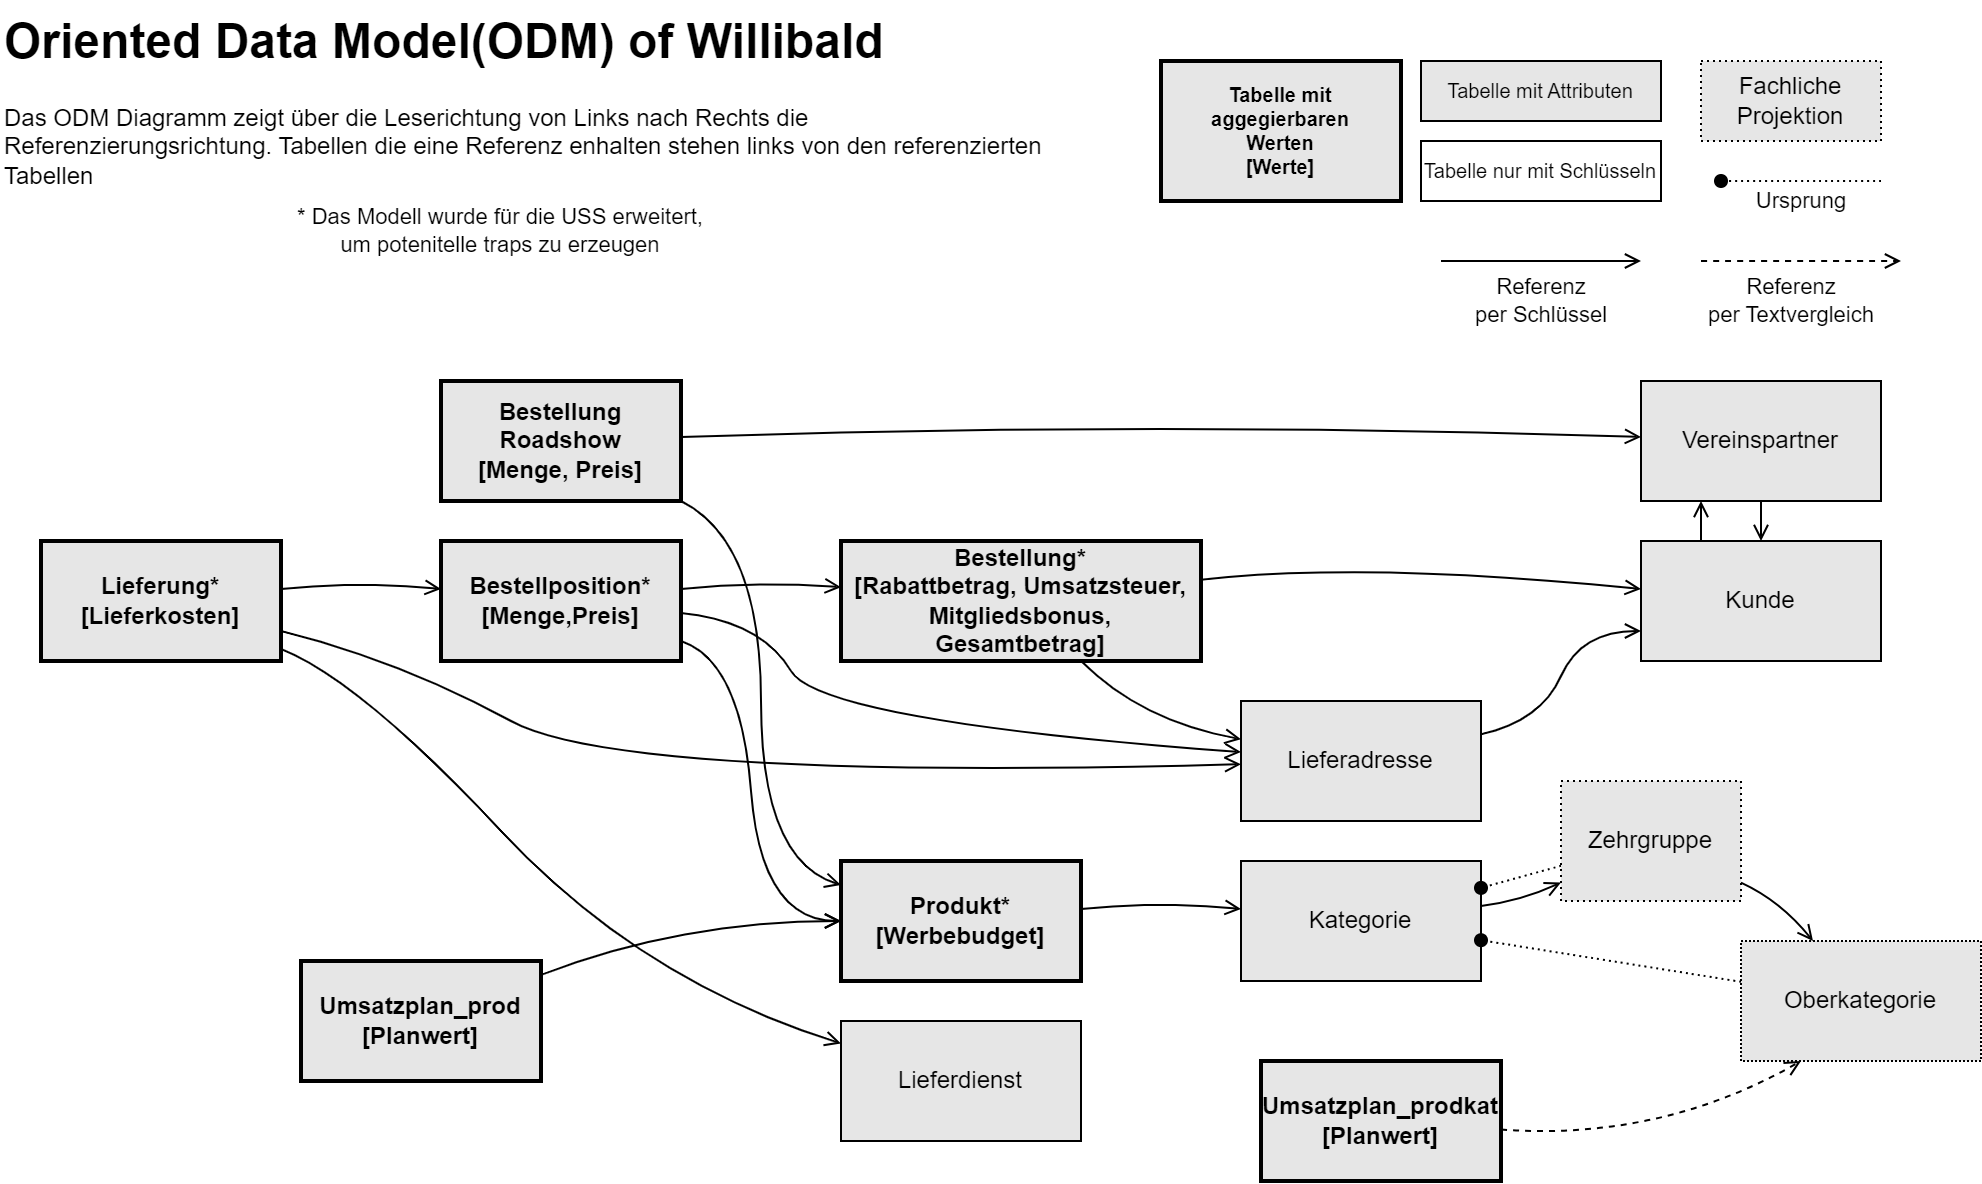

The diagram above was exported from draw.io. Its source (the exported page's mxGraphModel, read from the mxfile embedded in the PNG):
<mxGraphModel dx="757" dy="599" grid="1" gridSize="10" guides="1" tooltips="1" connect="1" arrows="1" fold="1" page="1" pageScale="1" pageWidth="1169" pageHeight="827" math="0" shadow="0">
  <root>
    <mxCell id="0" />
    <mxCell id="1" parent="0" />
    <mxCell id="aQFpdgkCh0J0lMaWyOth-11" style="rounded=0;orthogonalLoop=1;jettySize=auto;html=1;endArrow=open;endFill=0;strokeColor=default;align=center;verticalAlign=middle;fontFamily=Helvetica;fontSize=11;fontColor=default;labelBackgroundColor=default;curved=1;" parent="1" source="aQFpdgkCh0J0lMaWyOth-2" target="aQFpdgkCh0J0lMaWyOth-3" edge="1">
      <mxGeometry relative="1" as="geometry">
        <Array as="points">
          <mxPoint x="400" y="300" />
        </Array>
      </mxGeometry>
    </mxCell>
    <mxCell id="kCippAos352l5dw4Y73j-10" style="shape=connector;rounded=0;orthogonalLoop=1;jettySize=auto;html=1;strokeColor=default;align=center;verticalAlign=middle;fontFamily=Helvetica;fontSize=11;fontColor=default;labelBackgroundColor=default;endArrow=open;endFill=0;curved=1;" parent="1" source="aQFpdgkCh0J0lMaWyOth-2" target="aQFpdgkCh0J0lMaWyOth-7" edge="1">
      <mxGeometry relative="1" as="geometry">
        <Array as="points">
          <mxPoint x="390" y="340" />
          <mxPoint x="400" y="470" />
        </Array>
      </mxGeometry>
    </mxCell>
    <mxCell id="aQFpdgkCh0J0lMaWyOth-2" value="Bestellposition*&lt;div&gt;[Menge,Preis]&lt;/div&gt;" style="rounded=0;whiteSpace=wrap;html=1;shadow=0;glass=0;strokeColor=default;strokeWidth=2;align=center;verticalAlign=middle;fontFamily=Helvetica;fontSize=12;fontColor=default;fontStyle=1;fillColor=#E6E6E6;" parent="1" vertex="1">
      <mxGeometry x="240" y="280" width="120" height="60" as="geometry" />
    </mxCell>
    <mxCell id="kCippAos352l5dw4Y73j-11" style="shape=connector;rounded=0;orthogonalLoop=1;jettySize=auto;html=1;strokeColor=default;align=center;verticalAlign=middle;fontFamily=Helvetica;fontSize=11;fontColor=default;labelBackgroundColor=default;endArrow=open;endFill=0;curved=1;" parent="1" source="aQFpdgkCh0J0lMaWyOth-3" target="aQFpdgkCh0J0lMaWyOth-5" edge="1">
      <mxGeometry relative="1" as="geometry">
        <Array as="points">
          <mxPoint x="590" y="370" />
        </Array>
      </mxGeometry>
    </mxCell>
    <mxCell id="kCippAos352l5dw4Y73j-12" style="shape=connector;rounded=0;orthogonalLoop=1;jettySize=auto;html=1;strokeColor=default;align=center;verticalAlign=middle;fontFamily=Helvetica;fontSize=11;fontColor=default;labelBackgroundColor=default;endArrow=open;endFill=0;curved=1;" parent="1" source="aQFpdgkCh0J0lMaWyOth-3" target="aQFpdgkCh0J0lMaWyOth-6" edge="1">
      <mxGeometry relative="1" as="geometry">
        <Array as="points">
          <mxPoint x="700" y="290" />
        </Array>
      </mxGeometry>
    </mxCell>
    <mxCell id="aQFpdgkCh0J0lMaWyOth-3" value="Bestellung*&lt;div&gt;[Rabattbetrag, Umsatzsteuer,&lt;/div&gt;&lt;div&gt;Mitgliedsbonus,&lt;/div&gt;&lt;div&gt;Gesamtbetrag]&lt;/div&gt;" style="rounded=0;whiteSpace=wrap;html=1;strokeColor=default;align=center;verticalAlign=middle;fontFamily=Helvetica;fontSize=12;fontColor=default;fillColor=#E6E6E6;shadow=0;glass=0;strokeWidth=2;fontStyle=1;" parent="1" vertex="1">
      <mxGeometry x="440" y="280" width="180" height="60" as="geometry" />
    </mxCell>
    <mxCell id="kCippAos352l5dw4Y73j-6" style="rounded=0;orthogonalLoop=1;jettySize=auto;html=1;strokeColor=default;align=center;verticalAlign=middle;fontFamily=Helvetica;fontSize=11;fontColor=default;labelBackgroundColor=default;endArrow=open;endFill=0;curved=1;" parent="1" source="aQFpdgkCh0J0lMaWyOth-4" target="aQFpdgkCh0J0lMaWyOth-2" edge="1">
      <mxGeometry relative="1" as="geometry">
        <Array as="points">
          <mxPoint x="200" y="300" />
        </Array>
      </mxGeometry>
    </mxCell>
    <mxCell id="kCippAos352l5dw4Y73j-9" style="shape=connector;rounded=0;orthogonalLoop=1;jettySize=auto;html=1;strokeColor=default;align=center;verticalAlign=middle;fontFamily=Helvetica;fontSize=11;fontColor=default;labelBackgroundColor=default;endArrow=open;endFill=0;curved=1;" parent="1" source="aQFpdgkCh0J0lMaWyOth-4" target="kCippAos352l5dw4Y73j-7" edge="1">
      <mxGeometry relative="1" as="geometry">
        <Array as="points">
          <mxPoint x="200" y="350" />
          <mxPoint x="340" y="500" />
        </Array>
      </mxGeometry>
    </mxCell>
    <mxCell id="kCippAos352l5dw4Y73j-23" style="shape=connector;rounded=0;orthogonalLoop=1;jettySize=auto;html=1;strokeColor=default;align=center;verticalAlign=middle;fontFamily=Helvetica;fontSize=11;fontColor=default;labelBackgroundColor=default;endArrow=open;endFill=0;curved=1;" parent="1" source="aQFpdgkCh0J0lMaWyOth-4" target="aQFpdgkCh0J0lMaWyOth-5" edge="1">
      <mxGeometry relative="1" as="geometry">
        <Array as="points">
          <mxPoint x="220" y="340" />
          <mxPoint x="330" y="400" />
        </Array>
      </mxGeometry>
    </mxCell>
    <mxCell id="aQFpdgkCh0J0lMaWyOth-4" value="Lieferung*&lt;div&gt;[Lieferkosten]&lt;/div&gt;" style="rounded=0;whiteSpace=wrap;html=1;strokeColor=default;align=center;verticalAlign=middle;fontFamily=Helvetica;fontSize=12;fontColor=default;fillColor=#E6E6E6;shadow=0;glass=0;strokeWidth=2;fontStyle=1;" parent="1" vertex="1">
      <mxGeometry x="40" y="280" width="120" height="60" as="geometry" />
    </mxCell>
    <mxCell id="kCippAos352l5dw4Y73j-24" style="edgeStyle=none;shape=connector;curved=1;rounded=0;orthogonalLoop=1;jettySize=auto;html=1;entryX=0;entryY=0.75;entryDx=0;entryDy=0;strokeColor=default;align=center;verticalAlign=middle;fontFamily=Helvetica;fontSize=11;fontColor=default;labelBackgroundColor=default;endArrow=open;endFill=0;" parent="1" source="aQFpdgkCh0J0lMaWyOth-5" target="aQFpdgkCh0J0lMaWyOth-6" edge="1">
      <mxGeometry relative="1" as="geometry">
        <Array as="points">
          <mxPoint x="790" y="370" />
          <mxPoint x="810" y="325" />
        </Array>
      </mxGeometry>
    </mxCell>
    <mxCell id="aQFpdgkCh0J0lMaWyOth-5" value="Lieferadresse" style="rounded=0;whiteSpace=wrap;html=1;strokeColor=default;align=center;verticalAlign=middle;fontFamily=Helvetica;fontSize=12;fontColor=default;fillColor=#E6E6E6;" parent="1" vertex="1">
      <mxGeometry x="640" y="360" width="120" height="60" as="geometry" />
    </mxCell>
    <mxCell id="kCippAos352l5dw4Y73j-14" style="edgeStyle=elbowEdgeStyle;shape=connector;rounded=0;orthogonalLoop=1;jettySize=auto;html=1;strokeColor=default;align=center;verticalAlign=middle;fontFamily=Helvetica;fontSize=11;fontColor=default;labelBackgroundColor=default;endArrow=open;endFill=0;curved=1;" parent="1" source="aQFpdgkCh0J0lMaWyOth-6" target="aQFpdgkCh0J0lMaWyOth-9" edge="1">
      <mxGeometry relative="1" as="geometry">
        <mxPoint x="1050" y="280" as="sourcePoint" />
        <mxPoint x="1050" y="210" as="targetPoint" />
        <Array as="points">
          <mxPoint x="870" y="270" />
        </Array>
      </mxGeometry>
    </mxCell>
    <mxCell id="aQFpdgkCh0J0lMaWyOth-6" value="Kunde" style="rounded=0;whiteSpace=wrap;html=1;strokeColor=default;align=center;verticalAlign=middle;fontFamily=Helvetica;fontSize=12;fontColor=default;fillColor=#E6E6E6;" parent="1" vertex="1">
      <mxGeometry x="840" y="280" width="120" height="60" as="geometry" />
    </mxCell>
    <mxCell id="kCippAos352l5dw4Y73j-15" style="shape=connector;rounded=0;orthogonalLoop=1;jettySize=auto;html=1;strokeColor=default;align=center;verticalAlign=middle;fontFamily=Helvetica;fontSize=11;fontColor=default;labelBackgroundColor=default;endArrow=open;endFill=0;curved=1;" parent="1" source="aQFpdgkCh0J0lMaWyOth-7" target="aQFpdgkCh0J0lMaWyOth-10" edge="1">
      <mxGeometry relative="1" as="geometry">
        <Array as="points">
          <mxPoint x="600" y="460" />
        </Array>
      </mxGeometry>
    </mxCell>
    <mxCell id="aQFpdgkCh0J0lMaWyOth-7" value="Produkt*&lt;div&gt;[Werbebudget]&lt;/div&gt;" style="rounded=0;whiteSpace=wrap;html=1;verticalAlign=middle;strokeColor=default;align=center;fontFamily=Helvetica;fontSize=12;fontColor=default;fillColor=#E6E6E6;shadow=0;glass=0;strokeWidth=2;fontStyle=1;" parent="1" vertex="1">
      <mxGeometry x="440" y="440" width="120" height="60" as="geometry" />
    </mxCell>
    <mxCell id="kCippAos352l5dw4Y73j-13" style="edgeStyle=elbowEdgeStyle;shape=connector;rounded=0;orthogonalLoop=1;jettySize=auto;html=1;strokeColor=default;align=center;verticalAlign=middle;fontFamily=Helvetica;fontSize=11;fontColor=default;labelBackgroundColor=default;endArrow=open;endFill=0;curved=1;" parent="1" source="aQFpdgkCh0J0lMaWyOth-9" target="aQFpdgkCh0J0lMaWyOth-6" edge="1">
      <mxGeometry relative="1" as="geometry">
        <Array as="points">
          <mxPoint x="900" y="240" />
        </Array>
      </mxGeometry>
    </mxCell>
    <mxCell id="aQFpdgkCh0J0lMaWyOth-9" value="Vereinspartner" style="rounded=0;whiteSpace=wrap;html=1;strokeColor=default;align=center;verticalAlign=middle;fontFamily=Helvetica;fontSize=12;fontColor=default;fillColor=#E6E6E6;" parent="1" vertex="1">
      <mxGeometry x="840" y="200" width="120" height="60" as="geometry" />
    </mxCell>
    <mxCell id="kCippAos352l5dw4Y73j-16" style="shape=connector;rounded=0;orthogonalLoop=1;jettySize=auto;html=1;strokeColor=default;align=center;verticalAlign=middle;fontFamily=Helvetica;fontSize=11;fontColor=default;labelBackgroundColor=default;endArrow=open;endFill=0;curved=1;" parent="1" source="aQFpdgkCh0J0lMaWyOth-10" target="kCippAos352l5dw4Y73j-3" edge="1">
      <mxGeometry relative="1" as="geometry">
        <Array as="points">
          <mxPoint x="780" y="460" />
        </Array>
      </mxGeometry>
    </mxCell>
    <mxCell id="aQFpdgkCh0J0lMaWyOth-10" value="Kategorie" style="rounded=0;whiteSpace=wrap;html=1;strokeColor=default;align=center;verticalAlign=middle;fontFamily=Helvetica;fontSize=12;fontColor=default;fillColor=#E6E6E6;" parent="1" vertex="1">
      <mxGeometry x="640" y="440" width="120" height="60" as="geometry" />
    </mxCell>
    <mxCell id="kCippAos352l5dw4Y73j-1" value="&lt;h1 style=&quot;margin-top: 0px;&quot;&gt;Oriented Data Model(ODM) of Willibald&lt;/h1&gt;&lt;p&gt;Das ODM Diagramm zeigt über die Leserichtung von Links nach Rechts die Referenzierungsrichtung. Tabellen die eine Referenz enhalten stehen links von den referenzierten Tabellen&lt;/p&gt;" style="text;html=1;whiteSpace=wrap;overflow=hidden;rounded=0;" parent="1" vertex="1">
      <mxGeometry x="20" y="10" width="530" height="120" as="geometry" />
    </mxCell>
    <mxCell id="VWkhp-9mhXPBxh--5XJu-6" value="" style="edgeStyle=none;shape=connector;curved=1;rounded=0;orthogonalLoop=1;jettySize=auto;html=1;strokeColor=default;align=center;verticalAlign=middle;fontFamily=Helvetica;fontSize=11;fontColor=default;labelBackgroundColor=default;endArrow=open;endFill=0;" edge="1" parent="1" source="kCippAos352l5dw4Y73j-3" target="VWkhp-9mhXPBxh--5XJu-5">
      <mxGeometry relative="1" as="geometry">
        <Array as="points">
          <mxPoint x="910" y="460" />
        </Array>
      </mxGeometry>
    </mxCell>
    <mxCell id="VWkhp-9mhXPBxh--5XJu-8" style="edgeStyle=none;shape=connector;curved=1;rounded=0;orthogonalLoop=1;jettySize=auto;html=1;strokeColor=default;align=center;verticalAlign=middle;fontFamily=Helvetica;fontSize=11;fontColor=default;labelBackgroundColor=default;endArrow=oval;endFill=1;dashed=1;dashPattern=1 2;" edge="1" parent="1" source="kCippAos352l5dw4Y73j-3" target="aQFpdgkCh0J0lMaWyOth-10">
      <mxGeometry relative="1" as="geometry" />
    </mxCell>
    <mxCell id="kCippAos352l5dw4Y73j-3" value="Zehrgruppe" style="rounded=0;whiteSpace=wrap;html=1;dashed=1;strokeColor=default;align=center;verticalAlign=middle;fontFamily=Helvetica;fontSize=12;fontColor=default;fillColor=#E6E6E6;dashPattern=1 2;" parent="1" vertex="1">
      <mxGeometry x="800" y="400" width="90" height="60" as="geometry" />
    </mxCell>
    <mxCell id="kCippAos352l5dw4Y73j-4" style="rounded=0;orthogonalLoop=1;jettySize=auto;html=1;endArrow=open;endFill=0;curved=1;" parent="1" source="aQFpdgkCh0J0lMaWyOth-2" target="aQFpdgkCh0J0lMaWyOth-5" edge="1">
      <mxGeometry relative="1" as="geometry">
        <mxPoint x="230" y="315" as="sourcePoint" />
        <mxPoint x="300" y="315" as="targetPoint" />
        <Array as="points">
          <mxPoint x="400" y="320" />
          <mxPoint x="430" y="370" />
        </Array>
      </mxGeometry>
    </mxCell>
    <mxCell id="kCippAos352l5dw4Y73j-7" value="Lieferdienst" style="rounded=0;whiteSpace=wrap;html=1;strokeColor=default;align=center;verticalAlign=middle;fontFamily=Helvetica;fontSize=12;fontColor=default;fillColor=#E6E6E6;" parent="1" vertex="1">
      <mxGeometry x="440" y="520" width="120" height="60" as="geometry" />
    </mxCell>
    <mxCell id="kCippAos352l5dw4Y73j-18" style="shape=connector;rounded=0;orthogonalLoop=1;jettySize=auto;html=1;strokeColor=default;align=center;verticalAlign=middle;fontFamily=Helvetica;fontSize=11;fontColor=default;labelBackgroundColor=default;endArrow=open;endFill=0;curved=1;" parent="1" source="kCippAos352l5dw4Y73j-17" target="aQFpdgkCh0J0lMaWyOth-7" edge="1">
      <mxGeometry relative="1" as="geometry">
        <Array as="points">
          <mxPoint x="400" y="280" />
          <mxPoint x="400" y="440" />
        </Array>
      </mxGeometry>
    </mxCell>
    <mxCell id="kCippAos352l5dw4Y73j-19" style="shape=connector;rounded=0;orthogonalLoop=1;jettySize=auto;html=1;strokeColor=default;align=center;verticalAlign=middle;fontFamily=Helvetica;fontSize=11;fontColor=default;labelBackgroundColor=default;endArrow=open;endFill=0;curved=1;" parent="1" source="kCippAos352l5dw4Y73j-17" target="aQFpdgkCh0J0lMaWyOth-9" edge="1">
      <mxGeometry relative="1" as="geometry">
        <Array as="points">
          <mxPoint x="600" y="220" />
        </Array>
      </mxGeometry>
    </mxCell>
    <mxCell id="kCippAos352l5dw4Y73j-17" value="Bestellung&lt;div&gt;Roadshow&lt;/div&gt;&lt;div&gt;[Menge, Preis]&lt;/div&gt;" style="rounded=0;whiteSpace=wrap;html=1;shadow=0;glass=0;strokeColor=default;strokeWidth=2;align=center;verticalAlign=middle;fontFamily=Helvetica;fontSize=12;fontColor=default;fontStyle=1;fillColor=#E6E6E6;" parent="1" vertex="1">
      <mxGeometry x="240" y="200" width="120" height="60" as="geometry" />
    </mxCell>
    <mxCell id="kCippAos352l5dw4Y73j-20" value="Tabelle mit&lt;div style=&quot;font-size: 10px;&quot;&gt;aggegierbaren&lt;/div&gt;&lt;div style=&quot;font-size: 10px;&quot;&gt;Werten&lt;/div&gt;&lt;div style=&quot;font-size: 10px;&quot;&gt;[Werte]&lt;/div&gt;" style="rounded=0;whiteSpace=wrap;html=1;strokeColor=default;glass=0;shadow=0;strokeWidth=2;fontStyle=1;fillColor=#E6E6E6;fontSize=10;" parent="1" vertex="1">
      <mxGeometry x="600" y="40" width="120" height="70" as="geometry" />
    </mxCell>
    <mxCell id="kCippAos352l5dw4Y73j-21" value="Tabelle mit Attributen" style="rounded=0;whiteSpace=wrap;html=1;fillColor=#E6E6E6;fontSize=10;" parent="1" vertex="1">
      <mxGeometry x="730" y="40" width="120" height="30" as="geometry" />
    </mxCell>
    <mxCell id="kCippAos352l5dw4Y73j-22" value="Tabelle nur mit Schlüsseln" style="rounded=0;whiteSpace=wrap;html=1;fontSize=10;" parent="1" vertex="1">
      <mxGeometry x="730" y="80" width="120" height="30" as="geometry" />
    </mxCell>
    <mxCell id="kCippAos352l5dw4Y73j-26" value="* Das Modell wurde für die USS erweitert, um potenitelle traps zu erzeugen" style="text;html=1;align=center;verticalAlign=middle;whiteSpace=wrap;rounded=0;fontFamily=Helvetica;fontSize=11;fontColor=default;labelBackgroundColor=default;" parent="1" vertex="1">
      <mxGeometry x="160" y="110" width="220" height="30" as="geometry" />
    </mxCell>
    <mxCell id="VWkhp-9mhXPBxh--5XJu-2" style="edgeStyle=none;shape=connector;curved=1;rounded=0;orthogonalLoop=1;jettySize=auto;html=1;strokeColor=default;align=center;verticalAlign=middle;fontFamily=Helvetica;fontSize=11;fontColor=default;labelBackgroundColor=default;endArrow=open;endFill=0;" edge="1" parent="1" source="VWkhp-9mhXPBxh--5XJu-1" target="aQFpdgkCh0J0lMaWyOth-7">
      <mxGeometry relative="1" as="geometry">
        <Array as="points">
          <mxPoint x="360" y="470" />
        </Array>
      </mxGeometry>
    </mxCell>
    <mxCell id="VWkhp-9mhXPBxh--5XJu-1" value="Umsatzplan_prod&lt;div&gt;[Planwert]&lt;/div&gt;" style="rounded=0;whiteSpace=wrap;html=1;verticalAlign=middle;strokeColor=default;align=center;fontFamily=Helvetica;fontSize=12;fontColor=default;fillColor=#E6E6E6;shadow=0;glass=0;strokeWidth=2;fontStyle=1;" vertex="1" parent="1">
      <mxGeometry x="170" y="490" width="120" height="60" as="geometry" />
    </mxCell>
    <mxCell id="VWkhp-9mhXPBxh--5XJu-3" value="Umsatzplan_prodkat&lt;div&gt;[Planwert]&lt;/div&gt;" style="rounded=0;whiteSpace=wrap;html=1;verticalAlign=middle;strokeColor=default;align=center;fontFamily=Helvetica;fontSize=12;fontColor=default;fillColor=#E6E6E6;shadow=0;glass=0;strokeWidth=2;fontStyle=1;" vertex="1" parent="1">
      <mxGeometry x="650" y="540" width="120" height="60" as="geometry" />
    </mxCell>
    <mxCell id="VWkhp-9mhXPBxh--5XJu-4" style="shape=connector;rounded=0;orthogonalLoop=1;jettySize=auto;html=1;strokeColor=default;align=center;verticalAlign=middle;fontFamily=Helvetica;fontSize=11;fontColor=default;labelBackgroundColor=default;endArrow=open;endFill=0;curved=1;entryX=0.25;entryY=1;entryDx=0;entryDy=0;dashed=1;" edge="1" parent="1" source="VWkhp-9mhXPBxh--5XJu-3" target="VWkhp-9mhXPBxh--5XJu-5">
      <mxGeometry relative="1" as="geometry">
        <Array as="points">
          <mxPoint x="850" y="580" />
        </Array>
        <mxPoint x="770" y="473" as="sourcePoint" />
        <mxPoint x="810" y="473" as="targetPoint" />
      </mxGeometry>
    </mxCell>
    <mxCell id="VWkhp-9mhXPBxh--5XJu-9" style="edgeStyle=none;shape=connector;curved=1;rounded=0;orthogonalLoop=1;jettySize=auto;html=1;dashed=1;dashPattern=1 2;strokeColor=default;align=center;verticalAlign=middle;fontFamily=Helvetica;fontSize=11;fontColor=default;labelBackgroundColor=default;endArrow=oval;endFill=1;" edge="1" parent="1" source="VWkhp-9mhXPBxh--5XJu-5" target="aQFpdgkCh0J0lMaWyOth-10">
      <mxGeometry relative="1" as="geometry" />
    </mxCell>
    <mxCell id="VWkhp-9mhXPBxh--5XJu-5" value="Oberkategorie" style="whiteSpace=wrap;html=1;fillColor=#E6E6E6;rounded=0;dashed=1;dashPattern=1 1;" vertex="1" parent="1">
      <mxGeometry x="890" y="480" width="120" height="60" as="geometry" />
    </mxCell>
    <mxCell id="VWkhp-9mhXPBxh--5XJu-7" value="Fachliche&lt;div&gt;Projektion&lt;/div&gt;" style="rounded=0;whiteSpace=wrap;html=1;dashed=1;strokeColor=default;align=center;verticalAlign=middle;fontFamily=Helvetica;fontSize=12;fontColor=default;fillColor=#E6E6E6;dashPattern=1 2;" vertex="1" parent="1">
      <mxGeometry x="870" y="40" width="90" height="40" as="geometry" />
    </mxCell>
    <mxCell id="VWkhp-9mhXPBxh--5XJu-10" value="Ursprung" style="edgeStyle=none;shape=connector;curved=1;rounded=0;orthogonalLoop=1;jettySize=auto;html=1;dashed=1;dashPattern=1 2;strokeColor=default;align=center;verticalAlign=middle;fontFamily=Helvetica;fontSize=11;fontColor=default;labelBackgroundColor=default;endArrow=oval;endFill=1;" edge="1" parent="1">
      <mxGeometry y="10" relative="1" as="geometry">
        <mxPoint x="960" y="100" as="sourcePoint" />
        <mxPoint x="880" y="100" as="targetPoint" />
        <mxPoint as="offset" />
      </mxGeometry>
    </mxCell>
    <mxCell id="VWkhp-9mhXPBxh--5XJu-11" style="shape=connector;rounded=0;orthogonalLoop=1;jettySize=auto;html=1;strokeColor=default;align=center;verticalAlign=middle;fontFamily=Helvetica;fontSize=11;fontColor=default;labelBackgroundColor=default;endArrow=open;endFill=0;curved=1;dashed=1;" edge="1" parent="1">
      <mxGeometry relative="1" as="geometry">
        <Array as="points">
          <mxPoint x="930" y="140" />
        </Array>
        <mxPoint x="870" y="140" as="sourcePoint" />
        <mxPoint x="970" y="140" as="targetPoint" />
      </mxGeometry>
    </mxCell>
    <mxCell id="VWkhp-9mhXPBxh--5XJu-12" value="Referenz&lt;div&gt;per Textvergleich&lt;/div&gt;" style="edgeLabel;html=1;align=center;verticalAlign=middle;resizable=0;points=[];fontFamily=Helvetica;fontSize=11;fontColor=default;labelBackgroundColor=default;" vertex="1" connectable="0" parent="VWkhp-9mhXPBxh--5XJu-11">
      <mxGeometry x="-0.3648" relative="1" as="geometry">
        <mxPoint x="13" y="20" as="offset" />
      </mxGeometry>
    </mxCell>
    <mxCell id="VWkhp-9mhXPBxh--5XJu-13" style="shape=connector;rounded=0;orthogonalLoop=1;jettySize=auto;html=1;strokeColor=default;align=center;verticalAlign=middle;fontFamily=Helvetica;fontSize=11;fontColor=default;labelBackgroundColor=default;endArrow=open;endFill=0;curved=1;" edge="1" parent="1">
      <mxGeometry relative="1" as="geometry">
        <Array as="points">
          <mxPoint x="800" y="140" />
        </Array>
        <mxPoint x="740" y="140" as="sourcePoint" />
        <mxPoint x="840" y="140" as="targetPoint" />
      </mxGeometry>
    </mxCell>
    <mxCell id="VWkhp-9mhXPBxh--5XJu-14" value="Referenz&lt;div&gt;per Schlüssel&lt;/div&gt;" style="edgeLabel;html=1;align=center;verticalAlign=middle;resizable=0;points=[];fontFamily=Helvetica;fontSize=11;fontColor=default;labelBackgroundColor=default;" vertex="1" connectable="0" parent="VWkhp-9mhXPBxh--5XJu-13">
      <mxGeometry x="-0.3648" relative="1" as="geometry">
        <mxPoint x="18" y="20" as="offset" />
      </mxGeometry>
    </mxCell>
  </root>
</mxGraphModel>